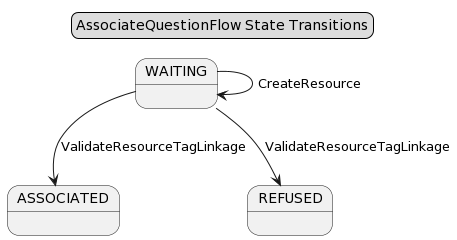

The diagram above was rendered by PlantUML. Its source (embedded in the PNG):
@startuml
skinparam componentStyle uml2

WAITING : 
ASSOCIATED : 
REFUSED : 
WAITING --> WAITING : CreateResource
WAITING --> ASSOCIATED : ValidateResourceTagLinkage
WAITING --> REFUSED : ValidateResourceTagLinkage


legend top center
  AssociateQuestionFlow State Transitions
endlegend
@enduml